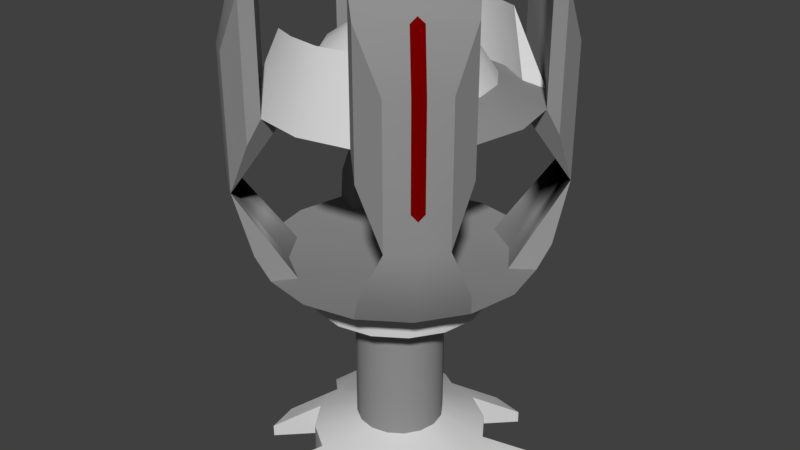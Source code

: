 # Source: ArcChalice.blend  (saved by Blender 2.79.0; exported with 4.5.12 LTS)
import bpy
from mathutils import Matrix  # noqa: F401  (used for matrix-valued properties, if any)

bpy.ops.wm.read_factory_settings(use_empty=True)
scene = bpy.context.scene
scene.name = 'Scene'

# ---- collections
col_collection_1 = bpy.data.collections.new('Collection 1'); scene.collection.children.link(col_collection_1)

# ---- materials (node trees are filled in below, after node groups)
mat_metal_1 = bpy.data.materials.new('Metal 1')
mat_metal_1.alpha_threshold = 0.0
mat_metal_1.use_transparent_shadow = False
mat_metal_1.diffuse_color = (0.281, 0.281, 0.281, 1.0)
mat_metal_1.roughness = 0.5
mat_metal_1.line_color = (0.0, 0.0, 0.0, 1.0)
mat_metal_2 = bpy.data.materials.new('Metal 2')
mat_metal_2.alpha_threshold = 0.0
mat_metal_2.use_transparent_shadow = False
mat_metal_2.diffuse_color = (0.6738, 0.6738, 0.6738, 1.0)
mat_metal_2.roughness = 0.5
mat_lights = bpy.data.materials.new('lights')
mat_lights.alpha_threshold = 0.0
mat_lights.use_transparent_shadow = False
mat_lights.diffuse_color = (0.1734, 0.0, 0.0, 1.0)
mat_lights.roughness = 0.5

# ---- node groups
ng_auto_smooth = bpy.data.node_groups.new('Auto Smooth', 'GeometryNodeTree')
_s = ng_auto_smooth.interface.new_socket(name='Geometry', in_out='OUTPUT', socket_type='NodeSocketGeometry')
_s = ng_auto_smooth.interface.new_socket(name='Geometry', in_out='INPUT', socket_type='NodeSocketGeometry')
_s = ng_auto_smooth.interface.new_socket(name='Angle', in_out='INPUT', socket_type='NodeSocketFloat')
_s.subtype = 'ANGLE'
_s.min_value = 0.0
_s.max_value = 3.142
ng_auto_smooth.is_modifier = True
_N = ng_auto_smooth.nodes; _L = ng_auto_smooth.links
n0 = _N.new('NodeGroupOutput'); n0.name = 'Group Output'; n0.location = (480, -100)
n1 = _N.new('NodeGroupInput'); n1.name = 'Group Input'; n1.location = (-420, -300)
n2 = _N.new('NodeGroupInput'); n2.name = 'Group Input.001'; n2.location = (-60, -100)
n3 = _N.new('GeometryNodeSetShadeSmooth'); n3.name = 'Set Shade Smooth'; n3.location = (120, -100)
n3.domain = 'EDGE'
n4 = _N.new('GeometryNodeSetShadeSmooth'); n4.name = 'Set Shade Smooth.001'; n4.location = (300, -100)
n5 = _N.new('GeometryNodeInputMeshEdgeAngle'); n5.name = 'Edge Angle'; n5.location = (-420, -220)
n6 = _N.new('GeometryNodeInputEdgeSmooth'); n6.name = 'Is Edge Smooth'; n6.location = (-60, -160)
n7 = _N.new('GeometryNodeInputShadeSmooth'); n7.name = 'Is Face Smooth'; n7.location = (-240, -340)
n8 = _N.new('FunctionNodeBooleanMath'); n8.name = 'Boolean Math'; n8.location = (-60, -220)
n9 = _N.new('FunctionNodeCompare'); n9.name = 'Compare'; n9.location = (-240, -180)
n9.operation = 'LESS_EQUAL'
_L.new(n5.outputs[0], n9.inputs[0])
_L.new(n4.outputs[0], n0.inputs[0])
_L.new(n1.outputs[1], n9.inputs[1])
_L.new(n9.outputs[0], n8.inputs[0])
_L.new(n7.outputs[0], n8.inputs[1])
_L.new(n2.outputs[0], n3.inputs[0])
_L.new(n6.outputs[0], n3.inputs[1])
_L.new(n3.outputs[0], n4.inputs[0])
_L.new(n8.outputs[0], n3.inputs[2])
n0.is_active_output = True

# ---- material node trees

# ---- world
world_world = bpy.data.worlds.new('World'); scene.world = world_world
world_world.color = (0.05088, 0.05088, 0.05088)
world_world.use_sun_shadow = False
world_world.sun_shadow_jitter_overblur = 0.0
world_world.cycles.sampling_method = 'MANUAL'

# ---- meshes
me_cylinder_002 = bpy.data.meshes.new('Cylinder.002')
me_cylinder_002.from_pydata([(0.6929, 3.3, 0.287), (0.5303, 3.3, 0.5303), (0.287, 3.3, 0.6929), (1.386, 3.3, 0.574), (1.061, 3.3, 1.061), (0.574, 3.3, 1.386), (2.079, 4.05, 0.861), (1.386, 3.75, 0.574), (1.061, 3.75, 1.061), (0.574, 3.75, 1.386), (1.591, 4.05, 1.591), (0.861, 4.05, 2.079), (1.663, 3.99, 0.6888), (1.273, 3.99, 1.273), (0.6888, 3.99, 1.663), (1.919, 5.394, 1.919), (2.186, 5.394, 1.52), (2.079, 6.738, 0.861), (1.591, 6.738, 1.591), (0.861, 6.738, 2.079), (1.663, 6.798, 0.6888), (1.273, 6.798, 1.273), (0.6888, 6.798, 1.663), (1.52, 5.394, 2.186), (1.748, 4.476, 1.748), (2.214, 4.476, 1.049), (1.049, 6.312, 2.214), (2.214, 6.312, 1.049), (1.049, 4.476, 2.214), (-0.6929, 3.3, 0.287), (-0.5303, 3.3, 0.5303), (-0.287, 3.3, 0.6929), (0.0, 3.3, 0.75), (-1.386, 3.3, 0.574), (-1.061, 3.3, 1.061), (-0.574, 3.3, 1.386), (0.0, 3.3, 1.5), (-2.079, 4.05, 0.861), (-1.386, 3.75, 0.574), (-1.061, 3.75, 1.061), (-0.574, 3.75, 1.386), (0.0, 3.75, 1.5), (-1.591, 4.05, 1.591), (-0.861, 4.05, 2.079), (0.0, 4.05, 2.25), (-1.663, 3.99, 0.6888), (-1.273, 3.99, 1.273), (-0.6888, 3.99, 1.663), (-1.919, 5.394, 1.919), (-2.186, 5.394, 1.52), (-2.079, 6.738, 0.861), (-1.591, 6.738, 1.591), (-0.861, 6.738, 2.079), (-1.663, 6.798, 0.6888), (-1.273, 6.798, 1.273), (-0.6888, 6.798, 1.663), (-1.52, 5.394, 2.186), (-1.748, 4.476, 1.748), (-2.214, 4.476, 1.049), (-1.049, 6.312, 2.214), (-2.214, 6.312, 1.049), (-1.049, 4.476, 2.214), (0.75, 3.3, 0.0), (0.6929, 3.3, -0.287), (0.5303, 3.3, -0.5303), (0.287, 3.3, -0.6929), (1.386, 3.3, -0.574), (1.5, 3.3, 0.0), (1.061, 3.3, -1.061), (0.574, 3.3, -1.386), (2.079, 4.05, -0.861), (1.386, 3.75, -0.574), (1.5, 3.75, 0.0), (1.061, 3.75, -1.061), (0.574, 3.75, -1.386), (2.25, 4.05, 0.0), (1.591, 4.05, -1.591), (0.861, 4.05, -2.079), (1.663, 3.99, -0.6888), (1.273, 3.99, -1.273), (0.6888, 3.99, -1.663), (1.919, 5.394, -1.919), (2.186, 5.394, -1.52), (2.079, 6.738, -0.861), (1.591, 6.738, -1.591), (0.861, 6.738, -2.079), (1.663, 6.798, -0.6888), (1.273, 6.798, -1.273), (0.6888, 6.798, -1.663), (1.52, 5.394, -2.186), (1.748, 4.476, -1.748), (2.214, 4.476, -1.049), (1.049, 6.312, -2.214), (2.214, 6.312, -1.049), (1.049, 4.476, -2.214), (-0.75, 3.3, 0.0), (-0.6929, 3.3, -0.287), (-0.5303, 3.3, -0.5303), (-0.287, 3.3, -0.6929), (0.0, 3.3, -0.75), (-1.386, 3.3, -0.574), (-1.5, 3.3, 0.0), (-1.061, 3.3, -1.061), (-0.574, 3.3, -1.386), (0.0, 3.3, -1.5), (-2.079, 4.05, -0.861), (-1.386, 3.75, -0.574), (-1.5, 3.75, 0.0), (-1.061, 3.75, -1.061), (-0.574, 3.75, -1.386), (0.0, 3.75, -1.5), (-2.25, 4.05, 0.0), (-1.591, 4.05, -1.591), (-0.861, 4.05, -2.079), (0.0, 4.05, -2.25), (0.0, 3.75, 0.0), (-1.663, 3.99, -0.6888), (-1.273, 3.99, -1.273), (-0.6888, 3.99, -1.663), (-1.919, 5.394, -1.919), (-2.186, 5.394, -1.52), (-2.079, 6.738, -0.861), (-1.591, 6.738, -1.591), (-0.861, 6.738, -2.079), (-1.663, 6.798, -0.6888), (-1.273, 6.798, -1.273), (-0.6888, 6.798, -1.663), (-1.52, 5.394, -2.186), (-1.748, 4.476, -1.748), (-2.214, 4.476, -1.049), (-1.049, 6.312, -2.214), (-2.214, 6.312, -1.049), (-1.049, 4.476, -2.214), (2.186, 7.644, 1.52), (1.591, 8.988, 1.591), (2.079, 8.988, 0.861), (0.861, 8.988, 2.079), (2.214, 8.562, 1.049), (1.049, 8.562, 2.214), (1.52, 7.644, 2.186), (-2.186, 7.644, 1.52), (-1.591, 8.988, 1.591), (-2.079, 8.988, 0.861), (-0.861, 8.988, 2.079), (-2.214, 8.562, 1.049), (-1.049, 8.562, 2.214), (-1.52, 7.644, 2.186), (2.186, 7.644, -1.52), (1.591, 8.988, -1.591), (2.079, 8.988, -0.861), (0.861, 8.988, -2.079), (2.214, 8.562, -1.049), (1.049, 8.562, -2.214), (1.52, 7.644, -2.186), (-2.186, 7.644, -1.52), (-1.591, 8.988, -1.591), (-2.079, 8.988, -0.861), (-0.861, 8.988, -2.079), (-2.214, 8.562, -1.049), (-1.049, 8.562, -2.214), (-1.52, 7.644, -2.186), (1.833, 7.644, 1.977), (1.977, 7.644, 1.833), (1.661, 8.562, 1.805), (1.805, 8.562, 1.661), (1.714, 8.655, 1.714), (-1.977, 7.644, 1.833), (-1.833, 7.644, 1.977), (-1.805, 8.562, 1.661), (-1.661, 8.562, 1.805), (-1.714, 8.655, 1.714), (1.977, 7.644, -1.833), (1.833, 7.644, -1.977), (1.805, 8.562, -1.661), (1.661, 8.562, -1.805), (1.714, 8.655, -1.714), (-1.977, 7.644, -1.833), (-1.833, 7.644, -1.977), (-1.661, 8.562, -1.805), (-1.805, 8.562, -1.661), (-1.714, 8.655, -1.714), (1.977, 6.019, 1.833), (1.833, 6.019, 1.977), (1.919, 5.915, 1.919), (-1.833, 6.019, 1.977), (-1.977, 6.019, 1.833), (-1.919, 5.915, 1.919), (-1.977, 6.019, -1.833), (-1.833, 6.019, -1.977), (-1.919, 5.915, -1.919), (1.833, 6.019, -1.977), (1.977, 6.019, -1.833), (1.919, 5.915, -1.919)], [], [(2, 1, 4, 5), (5, 4, 8, 9), (0, 62, 67, 3), (32, 2, 5, 36), (1, 0, 3, 4), (41, 9, 11, 44), (3, 67, 72, 7), (36, 5, 9, 41), (4, 3, 7, 8), (115, 44, 11, 14), (8, 7, 6, 10), (9, 8, 10, 11), (7, 72, 75, 6), (24, 25, 16, 15), (13, 14, 23, 15), (75, 115, 12, 6), (115, 13, 12), (115, 14, 13), (12, 13, 15, 16), (28, 24, 15, 23), (6, 12, 16, 25), (14, 11, 28, 23), (152, 174, 172, 153), (21, 15, 23, 22), (20, 16, 15, 21), (60, 49, 140, 144), (17, 27, 16, 20), (22, 23, 26, 19), (10, 6, 25, 24), (11, 10, 24, 28), (122, 123, 157, 155), (93, 82, 147, 151), (31, 35, 34, 30), (35, 40, 39, 34), (29, 33, 101, 95), (32, 36, 35, 31), (30, 34, 33, 29), (41, 44, 43, 40), (33, 38, 107, 101), (36, 41, 40, 35), (34, 39, 38, 33), (115, 47, 43, 44), (39, 42, 37, 38), (40, 43, 42, 39), (38, 37, 111, 107), (57, 48, 49, 58), (46, 48, 56, 47), (111, 37, 45, 115), (115, 45, 46), (115, 46, 47), (45, 49, 48, 46), (61, 56, 48, 57), (37, 58, 49, 45), (47, 56, 61, 43), (26, 23, 139, 138), (54, 55, 56, 48), (53, 54, 48, 49), (56, 59, 145, 146), (50, 53, 49, 60), (55, 52, 59, 56), (42, 57, 58, 37), (43, 61, 57, 42), (89, 92, 152, 153), (121, 122, 155, 156), (65, 69, 68, 64), (69, 74, 73, 68), (63, 66, 67, 62), (99, 104, 69, 65), (64, 68, 66, 63), (110, 114, 77, 74), (66, 71, 72, 67), (104, 110, 74, 69), (68, 73, 71, 66), (115, 80, 77, 114), (73, 76, 70, 71), (74, 77, 76, 73), (71, 70, 75, 72), (90, 81, 82, 91), (79, 81, 89, 80), (75, 70, 78, 115), (115, 78, 79), (115, 79, 80), (78, 82, 81, 79), (94, 89, 81, 90), (70, 91, 82, 78), (80, 89, 94, 77), (18, 19, 136, 134), (87, 88, 89, 81), (86, 87, 81, 82), (52, 51, 141, 143), (83, 86, 82, 93), (88, 85, 92, 89), (76, 90, 91, 70), (77, 94, 90, 76), (85, 84, 148, 150), (159, 160, 177, 178), (98, 97, 102, 103), (103, 102, 108, 109), (96, 95, 101, 100), (99, 98, 103, 104), (97, 96, 100, 102), (110, 109, 113, 114), (100, 101, 107, 106), (104, 103, 109, 110), (102, 100, 106, 108), (115, 114, 113, 118), (108, 106, 105, 112), (109, 108, 112, 113), (106, 107, 111, 105), (128, 129, 120, 119), (117, 118, 127, 119), (111, 115, 116, 105), (115, 117, 116), (115, 118, 117), (116, 117, 119, 120), (132, 128, 119, 127), (105, 116, 120, 129), (118, 113, 132, 127), (17, 18, 134, 135), (125, 119, 127, 126), (124, 120, 119, 125), (131, 121, 156, 158), (121, 131, 120, 124), (126, 127, 130, 123), (112, 105, 129, 128), (113, 112, 128, 132), (51, 50, 142, 141), (84, 83, 149, 148), (23, 15, 183, 182, 161, 139), (136, 138, 163, 165, 134), (49, 48, 186, 185, 166, 140), (134, 165, 164, 137, 135), (48, 56, 146, 167, 184, 186), (168, 144, 140, 166), (173, 151, 147, 171), (141, 142, 144, 168, 170), (81, 89, 153, 172, 190, 192), (150, 148, 175, 174, 152), (119, 120, 154, 176, 187, 189), (148, 149, 151, 173, 175), (127, 119, 189, 188, 177, 160), (157, 159, 178, 180, 155), (155, 180, 179, 158, 156), (16, 27, 137, 133), (145, 169, 167, 146), (83, 93, 151, 149), (50, 60, 144, 142), (164, 162, 133, 137), (92, 85, 150, 152), (27, 17, 135, 137), (59, 52, 143, 145), (19, 26, 138, 136), (82, 81, 192, 191, 171, 147), (143, 141, 170, 169, 145), (138, 139, 161, 163), (130, 127, 160, 159), (120, 131, 158, 154), (179, 176, 154, 158), (123, 130, 159, 157), (163, 164, 165), (168, 169, 170), (173, 174, 175), (178, 179, 180), (181, 182, 183), (184, 185, 186), (187, 188, 189), (190, 191, 192), (187, 176, 177, 188), (162, 164, 163, 161), (167, 169, 168, 166), (172, 174, 173, 171), (176, 179, 178, 177), (190, 172, 171, 191), (184, 167, 166, 185), (161, 182, 181, 162), (15, 16, 133, 162, 181, 183)])
me_cylinder_002.polygons.foreach_set('use_smooth', [1, 1, 1, 1, 1, 1, 1, 1, 1, 1, 1, 1, 1, 1, 1, 1, 1, 1, 1, 1, 1, 1, 1, 1, 1, 1, 1, 1, 1, 1, 0, 1, 1, 1, 1, 1, 1, 1, 1, 1, 1, 1, 1, 1, 1, 1, 1, 1, 1, 1, 1, 1, 1, 1, 1, 1, 1, 1, 1, 1, 1, 1, 1, 0, 1, 1, 1, 1, 1, 1, 1, 1, 1, 1, 1, 1, 1, 1, 1, 1, 1, 1, 1, 1, 1, 1, 0, 1, 1, 0, 1, 1, 1, 1, 0, 1, 1, 1, 1, 1, 1, 1, 1, 1, 1, 1, 1, 1, 1, 1, 1, 1, 1, 1, 1, 1, 1, 1, 0, 1, 1, 1, 1, 1, 1, 1, 0, 0, 1, 1, 1, 1, 1, 1, 1, 1, 1, 1, 1, 1, 1, 1, 1, 1, 1, 1, 1, 1, 1, 1, 1, 1, 1, 1, 1, 1, 1, 1, 1, 1, 1, 1, 1, 1, 1, 1, 1, 1, 1, 1, 1, 1, 1, 1, 1, 1])
me_cylinder_002.polygons.foreach_set('material_index', [1, 1, 1, 1, 1, 0, 1, 1, 1, 0, 0, 0, 0, 0, 0, 0, 0, 0, 0, 0, 0, 0, 0, 0, 0, 0, 0, 0, 0, 0, 0, 0, 1, 1, 1, 1, 1, 0, 1, 1, 1, 0, 0, 0, 0, 0, 0, 0, 0, 0, 0, 0, 0, 0, 0, 0, 0, 0, 0, 0, 0, 0, 0, 0, 1, 1, 1, 1, 1, 0, 1, 1, 1, 0, 0, 0, 0, 0, 0, 0, 0, 0, 0, 0, 0, 0, 0, 0, 0, 0, 0, 0, 0, 0, 0, 0, 1, 1, 1, 1, 1, 0, 1, 1, 1, 0, 0, 0, 0, 0, 0, 0, 0, 0, 0, 0, 0, 0, 0, 0, 0, 0, 0, 0, 0, 0, 0, 0, 0, 0, 0, 0, 0, 0, 0, 0, 0, 0, 0, 0, 0, 0, 0, 0, 0, 0, 0, 0, 0, 0, 0, 0, 0, 0, 0, 0, 0, 0, 0, 2, 2, 2, 2, 2, 2, 2, 2, 2, 2, 2, 2, 2, 2, 2, 2, 0])
me_cylinder_002.materials.append(mat_metal_1)
me_cylinder_002.materials.append(mat_metal_2)
me_cylinder_002.materials.append(mat_lights)
me_cylinder_002.use_remesh_preserve_volume = False
me_cylinder_002.use_remesh_preserve_attributes = False
me_cylinder_002.use_mirror_vertex_groups = False
me_cylinder_002.update()
me_cylinder_001 = bpy.data.meshes.new('Cylinder.001')
me_cylinder_001.from_pydata([(2.079, 6.738, 0.861), (1.386, 7.038, 0.574), (1.061, 7.038, 1.061), (0.574, 7.038, 1.386), (1.591, 6.738, 1.591), (0.861, 6.738, 2.079), (1.663, 6.798, 0.6888), (1.273, 6.798, 1.273), (0.6888, 6.798, 1.663), (0.9585, 7.938, 1.549), (0.5742, 7.917, 0.2378), (1.061, 7.565, 0.4395), (0.5511, 7.938, 1.712), (0.4395, 7.917, 0.4395), (0.812, 7.565, 0.812), (0.2378, 7.917, 0.5742), (0.4395, 7.565, 1.061), (0.7175, 6.888, 1.732), (1.326, 6.888, 1.326), (-2.079, 6.738, 0.861), (-1.386, 7.038, 0.574), (-1.061, 7.038, 1.061), (-0.574, 7.038, 1.386), (0.0, 7.038, 1.5), (-1.591, 6.738, 1.591), (-0.861, 6.738, 2.079), (0.0, 6.738, 2.25), (-1.663, 6.798, 0.6888), (-1.273, 6.798, 1.273), (-0.6888, 6.798, 1.663), (-0.9585, 7.938, 1.549), (-0.5742, 7.917, 0.2378), (-1.061, 7.565, 0.4395), (-0.5511, 7.938, 1.712), (-0.4395, 7.917, 0.4395), (-0.812, 7.565, 0.812), (0.0, 6.888, 1.875), (-0.2378, 7.917, 0.5742), (-0.4395, 7.565, 1.061), (-0.7175, 6.888, 1.732), (0.0, 7.917, 0.6215), (0.0, 7.565, 1.148), (-1.326, 6.888, 1.326), (0.0, 7.938, 1.8), (2.079, 6.738, -0.861), (1.386, 7.038, -0.574), (1.5, 7.038, 0.0), (1.061, 7.038, -1.061), (0.574, 7.038, -1.386), (2.25, 6.738, 0.0), (1.591, 6.738, -1.591), (0.861, 6.738, -2.079), (1.663, 6.798, -0.6888), (1.273, 6.798, -1.273), (0.6888, 6.798, -1.663), (0.6215, 7.917, 0.0), (1.148, 7.565, 0.0), (0.9585, 7.938, -1.549), (0.5742, 7.917, -0.2378), (1.061, 7.565, -0.4395), (0.5511, 7.938, -1.712), (0.4395, 7.917, -0.4395), (0.812, 7.565, -0.812), (0.2378, 7.917, -0.5742), (0.4395, 7.565, -1.061), (0.7175, 6.888, -1.732), (1.326, 6.888, -1.326), (-2.079, 6.738, -0.861), (-1.386, 7.038, -0.574), (-1.5, 7.038, 0.0), (-1.061, 7.038, -1.061), (-0.574, 7.038, -1.386), (0.0, 7.038, -1.5), (-2.25, 6.738, 0.0), (-1.591, 6.738, -1.591), (-0.861, 6.738, -2.079), (0.0, 6.738, -2.25), (0.0, 7.038, 0.0), (-1.663, 6.798, -0.6888), (-1.273, 6.798, -1.273), (-0.6888, 6.798, -1.663), (-0.6215, 7.917, 0.0), (-1.148, 7.565, 0.0), (-0.9585, 7.938, -1.549), (-0.5742, 7.917, -0.2378), (-1.061, 7.565, -0.4395), (-0.5511, 7.938, -1.712), (-0.4395, 7.917, -0.4395), (-0.812, 7.565, -0.812), (0.0, 6.888, -1.875), (-0.2378, 7.917, -0.5742), (-0.4395, 7.565, -1.061), (-0.7175, 6.888, -1.732), (0.0, 7.917, -0.6215), (0.0, 7.565, -1.148), (-1.326, 6.888, -1.326), (0.0, 8.041, 0.0), (0.0, 7.938, -1.8)], [], [(50, 44, 52, 53), (50, 53, 54, 51), (74, 75, 80, 79), (74, 79, 78, 67), (27, 77, 24, 19), (24, 28, 29, 25), (77, 6, 0, 4), (4, 5, 8, 7), (26, 5, 12, 43), (77, 8, 5, 26), (2, 18, 4, 0, 1), (4, 18, 9), (1, 0, 49, 46), (49, 0, 6, 77), (77, 6, 7), (77, 7, 8), (46, 56, 11, 1), (55, 96, 10), (56, 55, 10, 11), (11, 10, 13, 14), (1, 11, 14, 2), (10, 96, 13), (14, 13, 15, 16), (2, 14, 16, 3), (13, 96, 15), (3, 16, 41, 23), (15, 96, 40), (16, 15, 40, 41), (17, 36, 43, 12), (5, 4, 9, 12), (18, 17, 12, 9), (23, 36, 17, 3), (3, 17, 18, 2), (26, 43, 33, 25), (77, 26, 25, 29), (21, 20, 19, 24, 42), (24, 30, 42), (20, 69, 73, 19), (73, 77, 27, 19), (77, 28, 27), (77, 29, 28), (69, 20, 32, 82), (81, 31, 96), (82, 32, 31, 81), (32, 35, 34, 31), (20, 21, 35, 32), (31, 34, 96), (35, 38, 37, 34), (21, 22, 38, 35), (34, 37, 96), (22, 23, 41, 38), (37, 40, 96), (38, 41, 40, 37), (39, 33, 43, 36), (25, 33, 30, 24), (42, 30, 33, 39), (23, 22, 39, 36), (22, 21, 42, 39), (76, 97, 60, 51), (77, 76, 51, 54), (47, 45, 44, 50, 66), (50, 57, 66), (45, 46, 49, 44), (49, 77, 52, 44), (77, 53, 52), (77, 54, 53), (46, 45, 59, 56), (55, 58, 96), (56, 59, 58, 55), (59, 62, 61, 58), (45, 47, 62, 59), (58, 61, 96), (62, 64, 63, 61), (47, 48, 64, 62), (61, 63, 96), (48, 72, 94, 64), (63, 93, 96), (64, 94, 93, 63), (65, 60, 97, 89), (51, 60, 57, 50), (66, 57, 60, 65), (72, 48, 65, 89), (48, 47, 66, 65), (76, 75, 86, 97), (77, 80, 75, 76), (70, 95, 74, 67, 68), (74, 95, 83), (68, 67, 73, 69), (73, 67, 78, 77), (77, 78, 79), (77, 79, 80), (69, 82, 85, 68), (81, 96, 84), (82, 81, 84, 85), (85, 84, 87, 88), (68, 85, 88, 70), (84, 96, 87), (88, 87, 90, 91), (70, 88, 91, 71), (87, 96, 90), (71, 91, 94, 72), (90, 96, 93), (91, 90, 93, 94), (92, 89, 97, 86), (75, 74, 83, 86), (95, 92, 86, 83), (72, 89, 92, 71), (71, 92, 95, 70)])
me_cylinder_001.polygons.foreach_set('use_smooth', [True] * 108)
me_cylinder_001.polygons.foreach_set('material_index', [1, 1, 1, 1, 1, 1, 1, 1, 1, 1, 0, 1, 0, 1, 1, 1, 1, 1, 1, 1, 1, 1, 1, 1, 1, 1, 1, 1, 1, 1, 1, 0, 0, 1, 1, 0, 1, 0, 1, 1, 1, 1, 1, 1, 1, 1, 1, 1, 1, 1, 1, 1, 1, 1, 1, 1, 0, 0, 1, 1, 0, 1, 0, 1, 1, 1, 1, 1, 1, 1, 1, 1, 1, 1, 1, 1, 1, 1, 1, 1, 1, 0, 0, 1, 1, 0, 1, 0, 1, 1, 1, 1, 1, 1, 1, 1, 1, 1, 1, 1, 1, 1, 1, 1, 1, 1, 0, 0])
me_cylinder_001.materials.append(mat_metal_1)
me_cylinder_001.materials.append(mat_metal_2)
me_cylinder_001.use_remesh_preserve_volume = False
me_cylinder_001.use_remesh_preserve_attributes = False
me_cylinder_001.use_mirror_vertex_groups = False
me_cylinder_001.update()
me_cylinder = bpy.data.meshes.new('Cylinder')
me_cylinder.from_pydata([(1.386, 4.47e-08, 0.574), (0.6929, 3.3, 0.287), (1.061, 8.941e-08, 1.061), (0.5303, 3.3, 0.5303), (0.574, 8.941e-08, 1.386), (0.287, 3.3, 0.6929), (0.61, 0.2125, 2.11), (1.386, 0.6, 0.574), (1.061, 0.6, 1.061), (0.574, 0.6, 1.386), (0.61, 1.788e-07, 2.11), (1.184, 0.0, 1.996), (1.184, 0.2125, 1.996), (1.996, 0.2125, 1.184), (1.996, 8.941e-08, 1.184), (2.11, 4.47e-08, 0.61), (2.11, 0.2125, 0.61), (0.6929, 0.9, 0.287), (0.5303, 0.9, 0.5303), (0.287, 0.9, 0.6929), (-1.386, 4.47e-08, 0.574), (-0.6929, 3.3, 0.287), (-1.061, 8.941e-08, 1.061), (-0.5303, 3.3, 0.5303), (-0.574, 8.941e-08, 1.386), (-0.287, 3.3, 0.6929), (0.0, 0.0, 1.5), (0.0, 3.3, 0.75), (-0.61, 0.2125, 2.11), (-1.386, 0.6, 0.574), (-1.061, 0.6, 1.061), (-0.574, 0.6, 1.386), (0.0, 0.6, 1.5), (-0.61, 1.788e-07, 2.11), (-1.184, 0.0, 1.996), (-1.184, 0.2125, 1.996), (-1.996, 0.2125, 1.184), (-1.996, 8.941e-08, 1.184), (-2.11, 4.47e-08, 0.61), (-2.11, 0.2125, 0.61), (-0.6929, 0.9, 0.287), (-0.5303, 0.9, 0.5303), (-0.287, 0.9, 0.6929), (0.0, 0.9, 0.75), (1.5, 0.0, 0.0), (0.75, 3.3, 0.0), (1.386, -4.47e-08, -0.574), (0.6929, 3.3, -0.287), (1.061, -8.941e-08, -1.061), (0.5303, 3.3, -0.5303), (0.574, -8.941e-08, -1.386), (0.287, 3.3, -0.6929), (0.61, 0.2125, -2.11), (1.5, 0.6, -4.47e-08), (1.386, 0.6, -0.574), (1.061, 0.6, -1.061), (0.574, 0.6, -1.386), (0.61, -1.788e-07, -2.11), (1.184, 0.0, -1.996), (1.184, 0.2125, -1.996), (1.996, 0.2125, -1.184), (1.996, -8.941e-08, -1.184), (2.11, -4.47e-08, -0.61), (2.11, 0.2125, -0.61), (0.75, 0.9, 0.0), (0.6929, 0.9, -0.287), (0.5303, 0.9, -0.5303), (0.287, 0.9, -0.6929), (-1.5, 0.0, 0.0), (-0.75, 3.3, 0.0), (-1.386, -4.47e-08, -0.574), (-0.6929, 3.3, -0.287), (-1.061, -8.941e-08, -1.061), (-0.5303, 3.3, -0.5303), (-0.574, -8.941e-08, -1.386), (-0.287, 3.3, -0.6929), (0.0, 0.0, -1.5), (0.0, 3.3, -0.75), (-0.61, 0.2125, -2.11), (-1.5, 0.6, -4.47e-08), (-1.386, 0.6, -0.574), (-1.061, 0.6, -1.061), (-0.574, 0.6, -1.386), (0.0, 0.6, -1.5), (-0.61, -1.788e-07, -2.11), (-1.184, 0.0, -1.996), (-1.184, 0.2125, -1.996), (-1.996, 0.2125, -1.184), (-1.996, -8.941e-08, -1.184), (-2.11, -4.47e-08, -0.61), (-2.11, 0.2125, -0.61), (0.0, 0.0, 0.0), (-0.75, 0.9, 0.0), (-0.6929, 0.9, -0.287), (-0.5303, 0.9, -0.5303), (-0.287, 0.9, -0.6929), (0.0, 0.9, -0.75)], [], [(64, 45, 1, 17), (17, 1, 3, 18), (18, 3, 5, 19), (19, 5, 27, 43), (44, 53, 16, 15), (26, 4, 11, 10), (32, 26, 10, 6), (11, 12, 6, 10), (91, 44, 0, 2, 4, 26), (15, 16, 13, 14), (0, 44, 15, 14), (53, 7, 13, 16), (4, 9, 12, 11), (7, 0, 14, 13), (2, 8, 9, 4), (0, 7, 8, 2), (9, 32, 6, 12), (9, 19, 43, 32), (8, 18, 19, 9), (7, 17, 18, 8), (53, 64, 17, 7), (92, 40, 21, 69), (40, 41, 23, 21), (41, 42, 25, 23), (42, 43, 27, 25), (68, 38, 39, 79), (26, 33, 34, 24), (32, 28, 33, 26), (34, 33, 28, 35), (91, 26, 24, 22, 20, 68), (38, 37, 36, 39), (20, 37, 38, 68), (79, 39, 36, 29), (24, 34, 35, 31), (29, 36, 37, 20), (22, 24, 31, 30), (20, 22, 30, 29), (31, 35, 28, 32), (31, 32, 43, 42), (30, 31, 42, 41), (29, 30, 41, 40), (79, 29, 40, 92), (64, 65, 47, 45), (65, 66, 49, 47), (66, 67, 51, 49), (67, 96, 77, 51), (44, 62, 63, 53), (76, 57, 58, 50), (83, 52, 57, 76), (58, 57, 52, 59), (91, 76, 50, 48, 46, 44), (62, 61, 60, 63), (46, 61, 62, 44), (53, 63, 60, 54), (50, 58, 59, 56), (54, 60, 61, 46), (48, 50, 56, 55), (46, 48, 55, 54), (56, 59, 52, 83), (56, 83, 96, 67), (55, 56, 67, 66), (54, 55, 66, 65), (53, 54, 65, 64), (92, 69, 71, 93), (93, 71, 73, 94), (94, 73, 75, 95), (95, 75, 77, 96), (68, 79, 90, 89), (76, 74, 85, 84), (83, 76, 84, 78), (85, 86, 78, 84), (91, 68, 70, 72, 74, 76), (89, 90, 87, 88), (70, 68, 89, 88), (79, 80, 87, 90), (74, 82, 86, 85), (80, 70, 88, 87), (72, 81, 82, 74), (70, 80, 81, 72), (82, 83, 78, 86), (82, 95, 96, 83), (81, 94, 95, 82), (80, 93, 94, 81), (79, 92, 93, 80)])
me_cylinder.polygons.foreach_set('use_smooth', [True] * 84)
me_cylinder.polygons.foreach_set('material_index', [0, 0, 0, 0, 1, 1, 1, 1, 1, 1, 1, 1, 1, 1, 1, 1, 1, 1, 1, 1, 1, 0, 0, 0, 0, 1, 1, 1, 1, 1, 1, 1, 1, 1, 1, 1, 1, 1, 1, 1, 1, 1, 0, 0, 0, 0, 1, 1, 1, 1, 1, 1, 1, 1, 1, 1, 1, 1, 1, 1, 1, 1, 1, 0, 0, 0, 0, 1, 1, 1, 1, 1, 1, 1, 1, 1, 1, 1, 1, 1, 1, 1, 1, 1])
me_cylinder.materials.append(mat_metal_1)
me_cylinder.materials.append(mat_metal_2)
me_cylinder.use_remesh_preserve_volume = False
me_cylinder.use_remesh_preserve_attributes = False
me_cylinder.use_mirror_vertex_groups = False
me_cylinder.update()

# ---- objects
ob_middle = bpy.data.objects.new('Middle', me_cylinder_002)
ob_top = bpy.data.objects.new('Top', me_cylinder_001)
ob_bottom = bpy.data.objects.new('Bottom', me_cylinder)

# ---- transforms, parenting, visibility, modifiers, constraints
ob_middle.location = (0.0, 0.0, 0.0)
ob_middle.rotation_euler = (1.571, -0.0, 0.0)
ob_middle.lineart.crease_threshold = 0.0
_m = ob_middle.modifiers.new('Auto Smooth', 'NODES')
_m.node_group = ng_auto_smooth
_gi = [s.identifier for s in ng_auto_smooth.interface.items_tree if s.item_type == 'SOCKET' and s.in_out == 'INPUT']
_m[_gi[1]] = 0.5236  # Angle
ob_top.location = (0.0, 0.0, 0.0)
ob_top.rotation_euler = (1.571, -0.0, 0.0)
ob_top.lineart.crease_threshold = 0.0
_m = ob_top.modifiers.new('Auto Smooth', 'NODES')
_m.node_group = ng_auto_smooth
_gi = [s.identifier for s in ng_auto_smooth.interface.items_tree if s.item_type == 'SOCKET' and s.in_out == 'INPUT']
_m[_gi[1]] = 0.5236  # Angle
ob_bottom.location = (0.0, 0.0, 0.0)
ob_bottom.rotation_euler = (1.571, -0.0, 0.0)
ob_bottom.lineart.crease_threshold = 0.0
_m = ob_bottom.modifiers.new('Auto Smooth', 'NODES')
_m.node_group = ng_auto_smooth
_gi = [s.identifier for s in ng_auto_smooth.interface.items_tree if s.item_type == 'SOCKET' and s.in_out == 'INPUT']
_m[_gi[1]] = 0.5236  # Angle

# ---- collection membership
col_collection_1.objects.link(ob_middle)
col_collection_1.objects.link(ob_top)
col_collection_1.objects.link(ob_bottom)

# ---- scene / render settings (as saved in the file)
scene.frame_start = 1; scene.frame_end = 250; scene.frame_set(1)
scene.render.engine = 'BLENDER_EEVEE_NEXT'
scene.render.resolution_percentage = 50
scene.render.dither_intensity = 0.0
scene.cycles.use_denoising = False
scene.cycles.samples = 128
scene.cycles.sampling_pattern = 'TABULATED_SOBOL'
scene.cycles.use_adaptive_sampling = False
scene.cycles.use_light_tree = False
scene.cycles.blur_glossy = 0.0
scene.cycles.sample_clamp_indirect = 0.0
scene.view_settings.view_transform = 'Standard'
bpy.context.view_layer.update()

# ---- added for rendering (the .blend has no active camera and no usable light): camera, sun
cam_auto = bpy.data.cameras.new('AutoCamera')
cam_auto.lens = 50.0
cam_auto.sensor_width = 36.0
cam_auto.clip_end = 1000.0
ob_auto_camera = bpy.data.objects.new('AutoCamera', cam_auto)
scene.collection.objects.link(ob_auto_camera)
ob_auto_camera.location = (10.1895, -12.2274, 12.6457)
ob_auto_camera.rotation_euler = (1.09748, -7.21219e-08, 0.694738)
scene.camera = ob_auto_camera
light_auto_sun = bpy.data.lights.new('AutoSun', 'SUN')
light_auto_sun.energy = 3.0
light_auto_sun.angle = 0.0523599
ob_auto_sun = bpy.data.objects.new('AutoSun', light_auto_sun)
scene.collection.objects.link(ob_auto_sun)
ob_auto_sun.rotation_euler = (0.872665, 0.174533, 0.523599)
bpy.context.view_layer.update()
